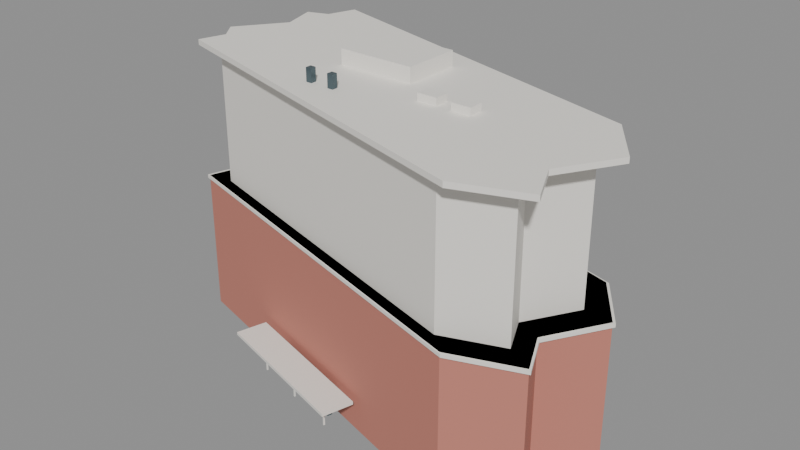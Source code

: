# Source: ng_wing_hong_building.blend  (saved by Blender 5.2.45; exported with 4.5.12 LTS)
import bpy
from mathutils import Matrix  # noqa: F401  (used for matrix-valued properties, if any)

bpy.ops.wm.read_factory_settings(use_empty=True)
scene = bpy.context.scene
scene.name = 'Scene'

# ---- materials (node trees are filled in below, after node groups)
mat_gen_brick = bpy.data.materials.new('GEN_brick')
mat_gen_brick.diffuse_color = (0.56, 0.21, 0.16, 1.0)
mat_gen_upper = bpy.data.materials.new('GEN_upper')
mat_gen_upper.diffuse_color = (0.88, 0.85, 0.79, 1.0)
mat_gen_white = bpy.data.materials.new('GEN_white')
mat_gen_white.diffuse_color = (0.9, 0.87, 0.81, 1.0)
mat_gen_dark = bpy.data.materials.new('GEN_dark')
mat_gen_dark.diffuse_color = (0.08, 0.12, 0.14, 1.0)
mat_gen_glass = bpy.data.materials.new('GEN_glass')
mat_gen_glass.diffuse_color = (0.16, 0.28, 0.32, 1.0)

# ---- material node trees
mat_gen_brick.use_nodes = True; mat_gen_brick.node_tree.nodes.clear()
_N = mat_gen_brick.node_tree.nodes; _L = mat_gen_brick.node_tree.links
n0 = _N.new('ShaderNodeBsdfPrincipled'); n0.name = 'Principled BSDF'; n0.location = (-200, 100)
n0.inputs[0].default_value = (0.56, 0.21, 0.16, 1.0)
n0.inputs[2].default_value = 0.8
n0.inputs[10].default_value = 0.005
n1 = _N.new('ShaderNodeOutputMaterial'); n1.name = 'Material Output'; n1.location = (200, 100)
_L.new(n0.outputs[0], n1.inputs[0])
n1.is_active_output = True
mat_gen_upper.use_nodes = True; mat_gen_upper.node_tree.nodes.clear()
_N = mat_gen_upper.node_tree.nodes; _L = mat_gen_upper.node_tree.links
n0 = _N.new('ShaderNodeBsdfPrincipled'); n0.name = 'Principled BSDF'; n0.location = (-200, 100)
n0.inputs[0].default_value = (0.88, 0.85, 0.79, 1.0)
n0.inputs[2].default_value = 0.6
n0.inputs[10].default_value = 0.005
n1 = _N.new('ShaderNodeOutputMaterial'); n1.name = 'Material Output'; n1.location = (200, 100)
_L.new(n0.outputs[0], n1.inputs[0])
n1.is_active_output = True
mat_gen_white.use_nodes = True; mat_gen_white.node_tree.nodes.clear()
_N = mat_gen_white.node_tree.nodes; _L = mat_gen_white.node_tree.links
n0 = _N.new('ShaderNodeBsdfPrincipled'); n0.name = 'Principled BSDF'; n0.location = (-200, 100)
n0.inputs[0].default_value = (0.9, 0.87, 0.81, 1.0)
n0.inputs[2].default_value = 0.6
n0.inputs[10].default_value = 0.005
n1 = _N.new('ShaderNodeOutputMaterial'); n1.name = 'Material Output'; n1.location = (200, 100)
_L.new(n0.outputs[0], n1.inputs[0])
n1.is_active_output = True
mat_gen_dark.use_nodes = True; mat_gen_dark.node_tree.nodes.clear()
_N = mat_gen_dark.node_tree.nodes; _L = mat_gen_dark.node_tree.links
n0 = _N.new('ShaderNodeBsdfPrincipled'); n0.name = 'Principled BSDF'; n0.location = (-200, 100)
n0.inputs[0].default_value = (0.08, 0.12, 0.14, 1.0)
n0.inputs[1].default_value = 0.4
n0.inputs[2].default_value = 0.25
n0.inputs[10].default_value = 0.005
n1 = _N.new('ShaderNodeOutputMaterial'); n1.name = 'Material Output'; n1.location = (200, 100)
_L.new(n0.outputs[0], n1.inputs[0])
n1.is_active_output = True
mat_gen_glass.use_nodes = True; mat_gen_glass.node_tree.nodes.clear()
_N = mat_gen_glass.node_tree.nodes; _L = mat_gen_glass.node_tree.links
n0 = _N.new('ShaderNodeBsdfPrincipled'); n0.name = 'Principled BSDF'; n0.location = (-200, 100)
n0.inputs[0].default_value = (0.16, 0.28, 0.32, 1.0)
n0.inputs[1].default_value = 0.35
n0.inputs[2].default_value = 0.12
n0.inputs[10].default_value = 0.005
n1 = _N.new('ShaderNodeOutputMaterial'); n1.name = 'Material Output'; n1.location = (200, 100)
_L.new(n0.outputs[0], n1.inputs[0])
n1.is_active_output = True

# ---- meshes
me_ng_wing_hong_building_base = bpy.data.meshes.new('Ng Wing Hong Building_base')
me_ng_wing_hong_building_base.from_pydata([(-21.02, 10.48, 0.0), (-19.84, 6.66, 0.0), (-23.31, 1.81, 0.0), (-21.82, -0.16, 0.0), (-22.67, -2.94, 0.0), (15.35, -13.52, 0.0), (21.9, -11.05, 0.0), (19.98, -7.02, 0.0), (23.36, -1.34, 0.0), (19.68, 3.89, 0.0), (-17.86, 14.22, 0.0), (-18.82, 11.27, 0.0), (-21.02, 10.48, 14.98), (-19.84, 6.66, 14.98), (-23.31, 1.81, 14.98), (-21.82, -0.16, 14.98), (-22.67, -2.94, 14.98), (15.35, -13.52, 14.98), (21.9, -11.05, 14.98), (19.98, -7.02, 14.98), (23.36, -1.34, 14.98), (19.68, 3.89, 14.98), (-17.86, 14.22, 14.98), (-18.82, 11.27, 14.98)], [], [(0, 1, 13, 12), (1, 2, 14, 13), (2, 3, 15, 14), (3, 4, 16, 15), (4, 5, 17, 16), (5, 6, 18, 17), (6, 7, 19, 18), (7, 8, 20, 19), (8, 9, 21, 20), (9, 10, 22, 21), (10, 11, 23, 22), (11, 0, 12, 23), (12, 13, 14, 15, 16, 17, 18, 19, 20, 21, 22, 23), (11, 10, 9, 8, 7, 6, 5, 4, 3, 2, 1, 0)])
me_ng_wing_hong_building_base.materials.append(mat_gen_brick)
me_ng_wing_hong_building_base.update()
me_ng_wing_hong_building_upper = bpy.data.meshes.new('Ng Wing Hong Building_upper')
me_ng_wing_hong_building_upper.from_pydata([(-18.49, 9.264, 14.98), (-17.46, 5.903, 14.98), (-20.51, 1.635, 14.98), (-19.2, -0.0988, 14.98), (-19.95, -2.545, 14.98), (13.51, -11.86, 14.98), (19.27, -9.682, 14.98), (17.59, -6.136, 14.98), (20.56, -1.137, 14.98), (17.32, 3.465, 14.98), (-15.71, 12.56, 14.98), (-16.56, 9.96, 14.98), (-18.49, 9.264, 28.8), (-17.46, 5.903, 28.8), (-20.51, 1.635, 28.8), (-19.2, -0.0988, 28.8), (-19.95, -2.545, 28.8), (13.51, -11.86, 28.8), (19.27, -9.682, 28.8), (17.59, -6.136, 28.8), (20.56, -1.137, 28.8), (17.32, 3.465, 28.8), (-15.71, 12.56, 28.8), (-16.56, 9.96, 28.8)], [], [(0, 1, 13, 12), (1, 2, 14, 13), (2, 3, 15, 14), (3, 4, 16, 15), (4, 5, 17, 16), (5, 6, 18, 17), (6, 7, 19, 18), (7, 8, 20, 19), (8, 9, 21, 20), (9, 10, 22, 21), (10, 11, 23, 22), (11, 0, 12, 23), (12, 13, 14, 15, 16, 17, 18, 19, 20, 21, 22, 23), (11, 10, 9, 8, 7, 6, 5, 4, 3, 2, 1, 0)])
me_ng_wing_hong_building_upper.materials.append(mat_gen_upper)
me_ng_wing_hong_building_upper.update()
me_ng_wing_hong_building_band = bpy.data.meshes.new('Ng Wing Hong Building_band')
me_ng_wing_hong_building_band.from_pydata([(-21.27, 10.6, 14.63), (-20.08, 6.736, 14.63), (-23.59, 1.828, 14.63), (-22.08, -0.1661, 14.63), (-22.94, -2.979, 14.63), (15.53, -13.69, 14.63), (22.16, -11.19, 14.63), (20.22, -7.108, 14.63), (23.64, -1.36, 14.63), (19.92, 3.932, 14.63), (-18.07, 14.39, 14.63), (-19.05, 11.4, 14.63), (-21.27, 10.6, 14.98), (-20.08, 6.736, 14.98), (-23.59, 1.828, 14.98), (-22.08, -0.1661, 14.98), (-22.94, -2.979, 14.98), (15.53, -13.69, 14.98), (22.16, -11.19, 14.98), (20.22, -7.108, 14.98), (23.64, -1.36, 14.98), (19.92, 3.932, 14.98), (-18.07, 14.39, 14.98), (-19.05, 11.4, 14.98)], [], [(0, 1, 13, 12), (1, 2, 14, 13), (2, 3, 15, 14), (3, 4, 16, 15), (4, 5, 17, 16), (5, 6, 18, 17), (6, 7, 19, 18), (7, 8, 20, 19), (8, 9, 21, 20), (9, 10, 22, 21), (10, 11, 23, 22), (11, 0, 12, 23), (12, 13, 14, 15, 16, 17, 18, 19, 20, 21, 22, 23), (11, 10, 9, 8, 7, 6, 5, 4, 3, 2, 1, 0)])
me_ng_wing_hong_building_band.materials.append(mat_gen_white)
me_ng_wing_hong_building_band.update()
me_ng_wing_hong_building_parapet = bpy.data.meshes.new('Ng Wing Hong Building_parapet')
me_ng_wing_hong_building_parapet.from_pydata([(-21.02, 10.48, 28.8), (-19.84, 6.66, 28.8), (-23.31, 1.81, 28.8), (-21.82, -0.16, 28.8), (-22.67, -2.94, 28.8), (15.35, -13.52, 28.8), (21.9, -11.05, 28.8), (19.98, -7.02, 28.8), (23.36, -1.34, 28.8), (19.68, 3.89, 28.8), (-17.86, 14.22, 28.8), (-18.82, 11.27, 28.8), (-21.02, 10.48, 29.35), (-19.84, 6.66, 29.35), (-23.31, 1.81, 29.35), (-21.82, -0.16, 29.35), (-22.67, -2.94, 29.35), (15.35, -13.52, 29.35), (21.9, -11.05, 29.35), (19.98, -7.02, 29.35), (23.36, -1.34, 29.35), (19.68, 3.89, 29.35), (-17.86, 14.22, 29.35), (-18.82, 11.27, 29.35)], [], [(0, 1, 13, 12), (1, 2, 14, 13), (2, 3, 15, 14), (3, 4, 16, 15), (4, 5, 17, 16), (5, 6, 18, 17), (6, 7, 19, 18), (7, 8, 20, 19), (8, 9, 21, 20), (9, 10, 22, 21), (10, 11, 23, 22), (11, 0, 12, 23), (12, 13, 14, 15, 16, 17, 18, 19, 20, 21, 22, 23), (11, 10, 9, 8, 7, 6, 5, 4, 3, 2, 1, 0)])
me_ng_wing_hong_building_parapet.materials.append(mat_gen_white)
me_ng_wing_hong_building_parapet.update()
me_cube = bpy.data.meshes.new('Cube')
me_cube.from_pydata([(-0.5, -0.5, -0.5), (-0.5, -0.5, 0.5), (-0.5, 0.5, -0.5), (-0.5, 0.5, 0.5), (0.5, -0.5, -0.5), (0.5, -0.5, 0.5), (0.5, 0.5, -0.5), (0.5, 0.5, 0.5)], [], [(0, 1, 3, 2), (2, 3, 7, 6), (6, 7, 5, 4), (4, 5, 1, 0), (2, 6, 4, 0), (7, 3, 1, 5)])
_uv = me_cube.uv_layers.new(name='UVMap')
_uv.uv.foreach_set('vector', [0.375, 0.0, 0.625, 0.0, 0.625, 0.25, 0.375, 0.25, 0.375, 0.25, 0.625, 0.25, 0.625, 0.5, 0.375, 0.5, 0.375, 0.5, 0.625, 0.5, 0.625, 0.75, 0.375, 0.75, 0.375, 0.75, 0.625, 0.75, 0.625, 1.0, 0.375, 1.0, 0.125, 0.5, 0.375, 0.5, 0.375, 0.75, 0.125, 0.75, 0.625, 0.5, 0.875, 0.5, 0.875, 0.75, 0.625, 0.75])
me_cube.materials.append(mat_gen_white)
me_cube.update()
me_cube_001 = bpy.data.meshes.new('Cube.001')
me_cube_001.from_pydata([(-0.5, -0.5, -0.5), (-0.5, -0.5, 0.5), (-0.5, 0.5, -0.5), (-0.5, 0.5, 0.5), (0.5, -0.5, -0.5), (0.5, -0.5, 0.5), (0.5, 0.5, -0.5), (0.5, 0.5, 0.5)], [], [(0, 1, 3, 2), (2, 3, 7, 6), (6, 7, 5, 4), (4, 5, 1, 0), (2, 6, 4, 0), (7, 3, 1, 5)])
_uv = me_cube_001.uv_layers.new(name='UVMap')
_uv.uv.foreach_set('vector', [0.375, 0.0, 0.625, 0.0, 0.625, 0.25, 0.375, 0.25, 0.375, 0.25, 0.625, 0.25, 0.625, 0.5, 0.375, 0.5, 0.375, 0.5, 0.625, 0.5, 0.625, 0.75, 0.375, 0.75, 0.375, 0.75, 0.625, 0.75, 0.625, 1.0, 0.375, 1.0, 0.125, 0.5, 0.375, 0.5, 0.375, 0.75, 0.125, 0.75, 0.625, 0.5, 0.875, 0.5, 0.875, 0.75, 0.625, 0.75])
me_cube_001.materials.append(mat_gen_white)
me_cube_001.update()
me_cube_002 = bpy.data.meshes.new('Cube.002')
me_cube_002.from_pydata([(-0.5, -0.5, -0.5), (-0.5, -0.5, 0.5), (-0.5, 0.5, -0.5), (-0.5, 0.5, 0.5), (0.5, -0.5, -0.5), (0.5, -0.5, 0.5), (0.5, 0.5, -0.5), (0.5, 0.5, 0.5)], [], [(0, 1, 3, 2), (2, 3, 7, 6), (6, 7, 5, 4), (4, 5, 1, 0), (2, 6, 4, 0), (7, 3, 1, 5)])
_uv = me_cube_002.uv_layers.new(name='UVMap')
_uv.uv.foreach_set('vector', [0.375, 0.0, 0.625, 0.0, 0.625, 0.25, 0.375, 0.25, 0.375, 0.25, 0.625, 0.25, 0.625, 0.5, 0.375, 0.5, 0.375, 0.5, 0.625, 0.5, 0.625, 0.75, 0.375, 0.75, 0.375, 0.75, 0.625, 0.75, 0.625, 1.0, 0.375, 1.0, 0.125, 0.5, 0.375, 0.5, 0.375, 0.75, 0.125, 0.75, 0.625, 0.5, 0.875, 0.5, 0.875, 0.75, 0.625, 0.75])
me_cube_002.materials.append(mat_gen_white)
me_cube_002.update()
me_cube_003 = bpy.data.meshes.new('Cube.003')
me_cube_003.from_pydata([(-0.5, -0.5, -0.5), (-0.5, -0.5, 0.5), (-0.5, 0.5, -0.5), (-0.5, 0.5, 0.5), (0.5, -0.5, -0.5), (0.5, -0.5, 0.5), (0.5, 0.5, -0.5), (0.5, 0.5, 0.5)], [], [(0, 1, 3, 2), (2, 3, 7, 6), (6, 7, 5, 4), (4, 5, 1, 0), (2, 6, 4, 0), (7, 3, 1, 5)])
_uv = me_cube_003.uv_layers.new(name='UVMap')
_uv.uv.foreach_set('vector', [0.375, 0.0, 0.625, 0.0, 0.625, 0.25, 0.375, 0.25, 0.375, 0.25, 0.625, 0.25, 0.625, 0.5, 0.375, 0.5, 0.375, 0.5, 0.625, 0.5, 0.625, 0.75, 0.375, 0.75, 0.375, 0.75, 0.625, 0.75, 0.625, 1.0, 0.375, 1.0, 0.125, 0.5, 0.375, 0.5, 0.375, 0.75, 0.125, 0.75, 0.625, 0.5, 0.875, 0.5, 0.875, 0.75, 0.625, 0.75])
me_cube_003.materials.append(mat_gen_dark)
me_cube_003.update()
me_cube_004 = bpy.data.meshes.new('Cube.004')
me_cube_004.from_pydata([(-0.5, -0.5, -0.5), (-0.5, -0.5, 0.5), (-0.5, 0.5, -0.5), (-0.5, 0.5, 0.5), (0.5, -0.5, -0.5), (0.5, -0.5, 0.5), (0.5, 0.5, -0.5), (0.5, 0.5, 0.5)], [], [(0, 1, 3, 2), (2, 3, 7, 6), (6, 7, 5, 4), (4, 5, 1, 0), (2, 6, 4, 0), (7, 3, 1, 5)])
_uv = me_cube_004.uv_layers.new(name='UVMap')
_uv.uv.foreach_set('vector', [0.375, 0.0, 0.625, 0.0, 0.625, 0.25, 0.375, 0.25, 0.375, 0.25, 0.625, 0.25, 0.625, 0.5, 0.375, 0.5, 0.375, 0.5, 0.625, 0.5, 0.625, 0.75, 0.375, 0.75, 0.375, 0.75, 0.625, 0.75, 0.625, 1.0, 0.375, 1.0, 0.125, 0.5, 0.375, 0.5, 0.375, 0.75, 0.125, 0.75, 0.625, 0.5, 0.875, 0.5, 0.875, 0.75, 0.625, 0.75])
me_cube_004.materials.append(mat_gen_dark)
me_cube_004.update()
me_cube_005 = bpy.data.meshes.new('Cube.005')
me_cube_005.from_pydata([(-0.5, -0.5, -0.5), (-0.5, -0.5, 0.5), (-0.5, 0.5, -0.5), (-0.5, 0.5, 0.5), (0.5, -0.5, -0.5), (0.5, -0.5, 0.5), (0.5, 0.5, -0.5), (0.5, 0.5, 0.5)], [], [(0, 1, 3, 2), (2, 3, 7, 6), (6, 7, 5, 4), (4, 5, 1, 0), (2, 6, 4, 0), (7, 3, 1, 5)])
_uv = me_cube_005.uv_layers.new(name='UVMap')
_uv.uv.foreach_set('vector', [0.375, 0.0, 0.625, 0.0, 0.625, 0.25, 0.375, 0.25, 0.375, 0.25, 0.625, 0.25, 0.625, 0.5, 0.375, 0.5, 0.375, 0.5, 0.625, 0.5, 0.625, 0.75, 0.375, 0.75, 0.375, 0.75, 0.625, 0.75, 0.625, 1.0, 0.375, 1.0, 0.125, 0.5, 0.375, 0.5, 0.375, 0.75, 0.125, 0.75, 0.625, 0.5, 0.875, 0.5, 0.875, 0.75, 0.625, 0.75])
me_cube_005.materials.append(mat_gen_white)
me_cube_005.update()
me_cube_006 = bpy.data.meshes.new('Cube.006')
me_cube_006.from_pydata([(-0.5, -0.5, -0.5), (-0.5, -0.5, 0.5), (-0.5, 0.5, -0.5), (-0.5, 0.5, 0.5), (0.5, -0.5, -0.5), (0.5, -0.5, 0.5), (0.5, 0.5, -0.5), (0.5, 0.5, 0.5)], [], [(0, 1, 3, 2), (2, 3, 7, 6), (6, 7, 5, 4), (4, 5, 1, 0), (2, 6, 4, 0), (7, 3, 1, 5)])
_uv = me_cube_006.uv_layers.new(name='UVMap')
_uv.uv.foreach_set('vector', [0.375, 0.0, 0.625, 0.0, 0.625, 0.25, 0.375, 0.25, 0.375, 0.25, 0.625, 0.25, 0.625, 0.5, 0.375, 0.5, 0.375, 0.5, 0.625, 0.5, 0.625, 0.75, 0.375, 0.75, 0.375, 0.75, 0.625, 0.75, 0.625, 1.0, 0.375, 1.0, 0.125, 0.5, 0.375, 0.5, 0.375, 0.75, 0.125, 0.75, 0.625, 0.5, 0.875, 0.5, 0.875, 0.75, 0.625, 0.75])
me_cube_006.materials.append(mat_gen_glass)
me_cube_006.update()
me_cube_007 = bpy.data.meshes.new('Cube.007')
me_cube_007.from_pydata([(-0.5, -0.5, -0.5), (-0.5, -0.5, 0.5), (-0.5, 0.5, -0.5), (-0.5, 0.5, 0.5), (0.5, -0.5, -0.5), (0.5, -0.5, 0.5), (0.5, 0.5, -0.5), (0.5, 0.5, 0.5)], [], [(0, 1, 3, 2), (2, 3, 7, 6), (6, 7, 5, 4), (4, 5, 1, 0), (2, 6, 4, 0), (7, 3, 1, 5)])
_uv = me_cube_007.uv_layers.new(name='UVMap')
_uv.uv.foreach_set('vector', [0.375, 0.0, 0.625, 0.0, 0.625, 0.25, 0.375, 0.25, 0.375, 0.25, 0.625, 0.25, 0.625, 0.5, 0.375, 0.5, 0.375, 0.5, 0.625, 0.5, 0.625, 0.75, 0.375, 0.75, 0.375, 0.75, 0.625, 0.75, 0.625, 1.0, 0.375, 1.0, 0.125, 0.5, 0.375, 0.5, 0.375, 0.75, 0.125, 0.75, 0.625, 0.5, 0.875, 0.5, 0.875, 0.75, 0.625, 0.75])
me_cube_007.materials.append(mat_gen_white)
me_cube_007.update()
me_cube_008 = bpy.data.meshes.new('Cube.008')
me_cube_008.from_pydata([(-0.5, -0.5, -0.5), (-0.5, -0.5, 0.5), (-0.5, 0.5, -0.5), (-0.5, 0.5, 0.5), (0.5, -0.5, -0.5), (0.5, -0.5, 0.5), (0.5, 0.5, -0.5), (0.5, 0.5, 0.5)], [], [(0, 1, 3, 2), (2, 3, 7, 6), (6, 7, 5, 4), (4, 5, 1, 0), (2, 6, 4, 0), (7, 3, 1, 5)])
_uv = me_cube_008.uv_layers.new(name='UVMap')
_uv.uv.foreach_set('vector', [0.375, 0.0, 0.625, 0.0, 0.625, 0.25, 0.375, 0.25, 0.375, 0.25, 0.625, 0.25, 0.625, 0.5, 0.375, 0.5, 0.375, 0.5, 0.625, 0.5, 0.625, 0.75, 0.375, 0.75, 0.375, 0.75, 0.625, 0.75, 0.625, 1.0, 0.375, 1.0, 0.125, 0.5, 0.375, 0.5, 0.375, 0.75, 0.125, 0.75, 0.625, 0.5, 0.875, 0.5, 0.875, 0.75, 0.625, 0.75])
me_cube_008.materials.append(mat_gen_white)
me_cube_008.update()
me_cube_009 = bpy.data.meshes.new('Cube.009')
me_cube_009.from_pydata([(-0.5, -0.5, -0.5), (-0.5, -0.5, 0.5), (-0.5, 0.5, -0.5), (-0.5, 0.5, 0.5), (0.5, -0.5, -0.5), (0.5, -0.5, 0.5), (0.5, 0.5, -0.5), (0.5, 0.5, 0.5)], [], [(0, 1, 3, 2), (2, 3, 7, 6), (6, 7, 5, 4), (4, 5, 1, 0), (2, 6, 4, 0), (7, 3, 1, 5)])
_uv = me_cube_009.uv_layers.new(name='UVMap')
_uv.uv.foreach_set('vector', [0.375, 0.0, 0.625, 0.0, 0.625, 0.25, 0.375, 0.25, 0.375, 0.25, 0.625, 0.25, 0.625, 0.5, 0.375, 0.5, 0.375, 0.5, 0.625, 0.5, 0.625, 0.75, 0.375, 0.75, 0.375, 0.75, 0.625, 0.75, 0.625, 1.0, 0.375, 1.0, 0.125, 0.5, 0.375, 0.5, 0.375, 0.75, 0.125, 0.75, 0.625, 0.5, 0.875, 0.5, 0.875, 0.75, 0.625, 0.75])
me_cube_009.materials.append(mat_gen_white)
me_cube_009.update()

# ---- objects
ob_ng_wing_hong_building_base = bpy.data.objects.new('Ng Wing Hong Building_base', me_ng_wing_hong_building_base)
ob_ng_wing_hong_building_upper = bpy.data.objects.new('Ng Wing Hong Building_upper', me_ng_wing_hong_building_upper)
ob_ng_wing_hong_building_band = bpy.data.objects.new('Ng Wing Hong Building_band', me_ng_wing_hong_building_band)
ob_ng_wing_hong_building_parapet = bpy.data.objects.new('Ng Wing Hong Building_parapet', me_ng_wing_hong_building_parapet)
ob_ng_wing_hong_building_roof_plant = bpy.data.objects.new('Ng Wing Hong Building_roof_plant', me_cube)
ob_ng_wing_hong_building_ac_0 = bpy.data.objects.new('Ng Wing Hong Building_ac_0', me_cube_001)
ob_ng_wing_hong_building_ac_1 = bpy.data.objects.new('Ng Wing Hong Building_ac_1', me_cube_002)
ob_ng_wing_hong_building_vent_0 = bpy.data.objects.new('Ng Wing Hong Building_vent_0', me_cube_003)
ob_ng_wing_hong_building_vent_1 = bpy.data.objects.new('Ng Wing Hong Building_vent_1', me_cube_004)
ob_ng_wing_hong_building_canopy = bpy.data.objects.new('Ng Wing Hong Building_canopy', me_cube_005)
ob_ng_wing_hong_building_door = bpy.data.objects.new('Ng Wing Hong Building_door', me_cube_006)
ob_ng_wing_hong_building_mullion_0 = bpy.data.objects.new('Ng Wing Hong Building_mullion_0', me_cube_007)
ob_ng_wing_hong_building_mullion_1 = bpy.data.objects.new('Ng Wing Hong Building_mullion_1', me_cube_008)
ob_ng_wing_hong_building_mullion_2 = bpy.data.objects.new('Ng Wing Hong Building_mullion_2', me_cube_009)

# ---- transforms, parenting, visibility, modifiers, constraints
ob_ng_wing_hong_building_base.location = (0.0, 0.0, 0.0)
ob_ng_wing_hong_building_upper.location = (0.0, 0.0, 0.0)
ob_ng_wing_hong_building_band.location = (0.0, 0.0, 0.0)
ob_ng_wing_hong_building_parapet.location = (0.0, 0.0, 0.0)
ob_ng_wing_hong_building_roof_plant.location = (-2.975, 3.35, 30.0)
ob_ng_wing_hong_building_roof_plant.scale = (8.0, 6.0, 1.8)
ob_ng_wing_hong_building_ac_0.location = (5.025, -1.65, 29.6)
ob_ng_wing_hong_building_ac_0.scale = (2.0, 1.5, 1.0)
ob_ng_wing_hong_building_ac_1.location = (8.525, -1.65, 29.6)
ob_ng_wing_hong_building_ac_1.scale = (2.0, 1.5, 1.0)
ob_ng_wing_hong_building_vent_0.location = (-5.975, -4.65, 29.8)
ob_ng_wing_hong_building_vent_0.scale = (0.6, 0.6, 1.8)
ob_ng_wing_hong_building_vent_1.location = (-3.475, -4.65, 29.8)
ob_ng_wing_hong_building_vent_1.scale = (0.6, 0.6, 1.8)
ob_ng_wing_hong_building_canopy.location = (-4.25, -10.35, 3.4)
ob_ng_wing_hong_building_canopy.rotation_euler = (0.0, 0.0, -0.2714)
ob_ng_wing_hong_building_canopy.scale = (16.0, 3.2, 0.3)
ob_ng_wing_hong_building_door.location = (-3.901, -9.097, 1.5)
ob_ng_wing_hong_building_door.rotation_euler = (0.0, 0.0, -0.2714)
ob_ng_wing_hong_building_door.scale = (8.8, 0.5, 3.0)
ob_ng_wing_hong_building_mullion_0.location = (-9.361, -8.823, 1.5)
ob_ng_wing_hong_building_mullion_0.rotation_euler = (0.0, 0.0, -0.2714)
ob_ng_wing_hong_building_mullion_0.scale = (0.12, 0.15, 3.0)
ob_ng_wing_hong_building_mullion_1.location = (-4.223, -10.25, 1.5)
ob_ng_wing_hong_building_mullion_1.rotation_euler = (0.0, 0.0, -0.2714)
ob_ng_wing_hong_building_mullion_1.scale = (0.12, 0.15, 3.0)
ob_ng_wing_hong_building_mullion_2.location = (0.9151, -11.68, 1.5)
ob_ng_wing_hong_building_mullion_2.rotation_euler = (0.0, 0.0, -0.2714)
ob_ng_wing_hong_building_mullion_2.scale = (0.12, 0.15, 3.0)

# ---- collection membership
scene.collection.objects.link(ob_ng_wing_hong_building_base)
scene.collection.objects.link(ob_ng_wing_hong_building_upper)
scene.collection.objects.link(ob_ng_wing_hong_building_band)
scene.collection.objects.link(ob_ng_wing_hong_building_parapet)
scene.collection.objects.link(ob_ng_wing_hong_building_roof_plant)
scene.collection.objects.link(ob_ng_wing_hong_building_ac_0)
scene.collection.objects.link(ob_ng_wing_hong_building_ac_1)
scene.collection.objects.link(ob_ng_wing_hong_building_vent_0)
scene.collection.objects.link(ob_ng_wing_hong_building_vent_1)
scene.collection.objects.link(ob_ng_wing_hong_building_canopy)
scene.collection.objects.link(ob_ng_wing_hong_building_door)
scene.collection.objects.link(ob_ng_wing_hong_building_mullion_0)
scene.collection.objects.link(ob_ng_wing_hong_building_mullion_1)
scene.collection.objects.link(ob_ng_wing_hong_building_mullion_2)

# ---- scene / render settings (as saved in the file)
scene.frame_start = 1; scene.frame_end = 250; scene.frame_set(1)
scene.render.engine = 'BLENDER_EEVEE_NEXT'
scene.render.bake_bias = 0.0
scene.render.bake_samples = 0
scene.render.compositor_device = 'GPU'
scene.eevee.use_volume_custom_range = False
scene.eevee.fast_gi_thickness_near = 0.1
scene.eevee.fast_gi_thickness_far = 0.0
scene.eevee.ray_tracing_options.screen_trace_thickness = 0.1
bpy.context.view_layer.update()

# ---- added for rendering (the .blend has no active camera and no usable light): camera, sun + grey world if the file has none
cam_auto = bpy.data.cameras.new('AutoCamera')
cam_auto.lens = 50.0
cam_auto.sensor_width = 36.0
cam_auto.clip_end = 1026.1
ob_auto_camera = bpy.data.objects.new('AutoCamera', cam_auto)
scene.collection.objects.link(ob_auto_camera)
ob_auto_camera.location = (58.4923, -69.9854, 62.2239)
ob_auto_camera.rotation_euler = (1.09748, -7.21219e-08, 0.694738)
scene.camera = ob_auto_camera
light_auto_sun = bpy.data.lights.new('AutoSun', 'SUN')
light_auto_sun.energy = 3.0
light_auto_sun.angle = 0.0523599
ob_auto_sun = bpy.data.objects.new('AutoSun', light_auto_sun)
scene.collection.objects.link(ob_auto_sun)
ob_auto_sun.rotation_euler = (0.872665, 0.174533, 0.523599)
if scene.world is None:
    world_auto = bpy.data.worlds.new('AutoWorld')
    world_auto.color = (0.3, 0.3, 0.3)
    scene.world = world_auto
bpy.context.view_layer.update()
